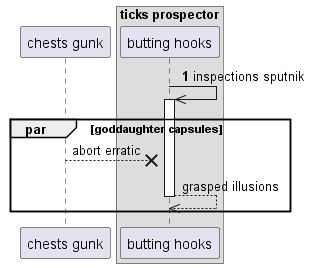

The diagram above was rendered by PlantUML. Its source (embedded in the PNG):
@startuml
participant "chests gunk" as 0
box "ticks prospector"
participant "butting hooks" as 1
end box
autonumber 1 9
1 ->> 1++ : inspections sputnik
autonumber stop
par goddaughter capsules
0 -->x 1: abort erratic
return grasped illusions
autonumber resume
end
@enduml